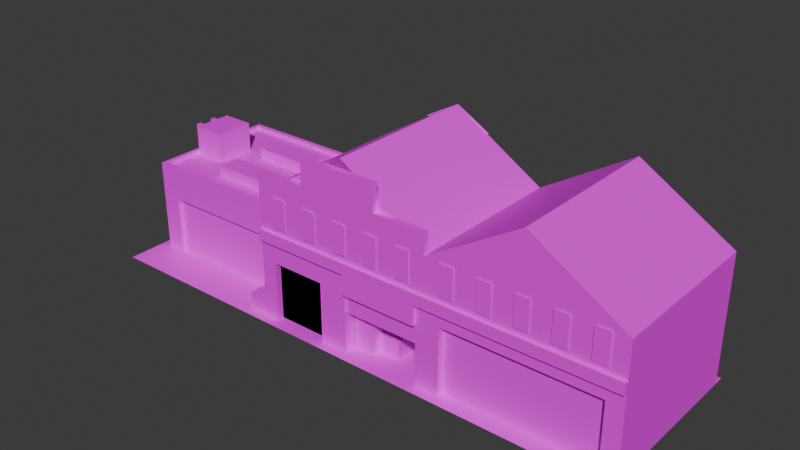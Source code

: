 # Source: CCity_FFactoryAlt_Slopey.blend  (saved by Blender 4.5.88; exported with 4.5.12 LTS)
import bpy
from mathutils import Matrix  # noqa: F401  (used for matrix-valued properties, if any)

bpy.ops.wm.read_factory_settings(use_empty=True)
scene = bpy.context.scene
scene.name = 'Scene'

# ---- collections
col_collection = bpy.data.collections.new('Collection'); scene.collection.children.link(col_collection)

# ---- images (referenced by path relative to the original .blend; pixels are not part of the script)
import os
ASSET_DIR = os.environ.get("B2B_ASSET_DIR", "")  # directory of the original .blend (textures are referenced by path, not embedded)
HERE = os.path.dirname(os.path.abspath(__file__))  # packed textures are extracted next to this script under _unpacked/

def load_image(name, relpath, width, height, colorspace="sRGB"):
    """Load a texture the original file referenced (path relative to the .blend, or extracted next to this script)."""
    p = next((c for c in (os.path.join(HERE, relpath), os.path.join(ASSET_DIR, relpath)) if relpath and os.path.exists(c)), "")
    if p:
        img = bpy.data.images.load(p, check_existing=True)
        img.name = name
    else:  # same state as the original file: an image datablock whose file is absent (Cycles renders it pink)
        img = bpy.data.images.new(name, width, height)
        img.source = "FILE"
        img.filepath = "//" + (relpath or name)
    img.colorspace_settings.name = colorspace
    return img
img_lm_fishfactory_png = load_image('LM_FishFactory.png', 'LM_FishFactory.png', 1024, 1024, 'sRGB')
img_roads_grounds_png = load_image('Roads_Grounds.png', 'Roads_Grounds.png', 1024, 1024, 'sRGB')
img_file24 = load_image('file24', 'LM_FishFactory.png', 1024, 1024, 'sRGB')

# ---- materials (node trees are filled in below, after node groups)
mat_fishfactory = bpy.data.materials.new('FishFactory')
mat_fishfactory.diffuse_color = (1.0, 1.0, 1.0, 1.0)
mat_fishfactory.roughness = 0.5528
mat_roadsground = bpy.data.materials.new('RoadsGround')
mat_roadsground.diffuse_color = (1.0, 1.0, 1.0, 1.0)
mat_roadsground.roughness = 0.5528
mat_fishfactory1glow = bpy.data.materials.new('FishFactory1GLOW')
mat_fishfactory1glow.diffuse_color = (1.0, 1.0, 1.0, 1.0)
mat_fishfactory1glow.roughness = 0.5528

# ---- material node trees
mat_fishfactory.use_nodes = True; mat_fishfactory.node_tree.nodes.clear()
_N = mat_fishfactory.node_tree.nodes; _L = mat_fishfactory.node_tree.links
n0 = _N.new('ShaderNodeBsdfPrincipled'); n0.name = 'Principled BSDF'; n0.location = (-200, 100)
n0.inputs[2].default_value = 0.5528
n0.inputs[27].default_value = (0.0, 0.0, 0.0, 1.0)
n0.inputs[28].default_value = 1.0
n1 = _N.new('ShaderNodeOutputMaterial'); n1.name = 'Material Output'; n1.location = (200, 100)
n2 = _N.new('ShaderNodeNormalMap'); n2.name = 'Normal Map'; n2.location = (-600, -600)
n2.label = 'Normal/Map'
n3 = _N.new('ShaderNodeTexImage'); n3.name = 'Image Texture'; n3.location = (-600, 300)
n3.image = img_lm_fishfactory_png
_L.new(n0.outputs[0], n1.inputs[0])
_L.new(n2.outputs[0], n0.inputs[5])
_L.new(n3.outputs[0], n0.inputs[0])
n1.is_active_output = True
mat_roadsground.use_nodes = True; mat_roadsground.node_tree.nodes.clear()
_N = mat_roadsground.node_tree.nodes; _L = mat_roadsground.node_tree.links
n0 = _N.new('ShaderNodeBsdfPrincipled'); n0.name = 'Principled BSDF'; n0.location = (-200, 100)
n0.inputs[2].default_value = 0.5528
n0.inputs[27].default_value = (0.0, 0.0, 0.0, 1.0)
n0.inputs[28].default_value = 1.0
n1 = _N.new('ShaderNodeOutputMaterial'); n1.name = 'Material Output'; n1.location = (200, 100)
n2 = _N.new('ShaderNodeNormalMap'); n2.name = 'Normal Map'; n2.location = (-600, -600)
n2.label = 'Normal/Map'
n3 = _N.new('ShaderNodeTexImage'); n3.name = 'Image Texture'; n3.location = (-600, 300)
n3.image = img_roads_grounds_png
_L.new(n0.outputs[0], n1.inputs[0])
_L.new(n2.outputs[0], n0.inputs[5])
_L.new(n3.outputs[0], n0.inputs[0])
n1.is_active_output = True
mat_fishfactory1glow.use_nodes = True; mat_fishfactory1glow.node_tree.nodes.clear()
_N = mat_fishfactory1glow.node_tree.nodes; _L = mat_fishfactory1glow.node_tree.links
n0 = _N.new('ShaderNodeBsdfPrincipled'); n0.name = 'Principled BSDF'; n0.location = (-200, 100)
n0.inputs[2].default_value = 0.5528
n0.inputs[27].default_value = (0.0, 0.0, 0.0, 1.0)
n0.inputs[28].default_value = 1.0
n1 = _N.new('ShaderNodeOutputMaterial'); n1.name = 'Material Output'; n1.location = (200, 100)
n2 = _N.new('ShaderNodeNormalMap'); n2.name = 'Normal Map'; n2.location = (-600, -600)
n2.label = 'Normal/Map'
n3 = _N.new('ShaderNodeTexImage'); n3.name = 'Image Texture'; n3.location = (-600, 300)
n3.image = img_file24
_L.new(n0.outputs[0], n1.inputs[0])
_L.new(n2.outputs[0], n0.inputs[5])
_L.new(n3.outputs[0], n0.inputs[0])
n1.is_active_output = True

# ---- world
world_world = bpy.data.worlds.new('World'); scene.world = world_world
world_world.use_nodes = True; world_world.node_tree.nodes.clear()
_N = world_world.node_tree.nodes; _L = world_world.node_tree.links
n0 = _N.new('ShaderNodeOutputWorld'); n0.name = 'World Output'; n0.location = (200, 100)
n1 = _N.new('ShaderNodeBackground'); n1.name = 'Background'; n1.location = (-200, 100)
n1.inputs[0].default_value = (0.05088, 0.05088, 0.05088, 1.0)
_L.new(n1.outputs[0], n0.inputs[0])
n0.is_active_output = True
world_world.color = (0.05088, 0.05088, 0.05088)
world_world.sun_shadow_jitter_overblur = 0.0

# ---- meshes
me_mesh_1017 = bpy.data.meshes.new('Mesh.1017')
me_mesh_1017.from_pydata([(1561.0, 1776.0, 800.0), (780.4, 0.0, -900.0), (780.4, 0.0, 900.0), (2341.0, 0.0, 900.0), (2341.0, 0.0, -900.0), (-780.4, 0.0, -900.0), (-780.4, 0.0, 900.0), (780.4, 0.0, 900.0), (780.4, 0.0, -900.0), (-2341.0, 0.0, -900.0), (-2341.0, 0.0, 900.0), (-780.4, 0.0, 900.0), (-780.4, 0.0, -900.0), (-2254.0, 6.294e-05, 500.0), (-780.4, 6.294e-05, 500.0), (-2254.0, 830.0, 500.0), (-780.4, 830.0, 500.0), (-2254.0, 830.0, -800.0), (-780.4, 830.0, -800.0), (-2254.0, 6.294e-05, -800.0), (-780.4, 6.294e-05, -800.0), (-2082.0, 6.294e-05, 500.0), (-952.3, 6.294e-05, 500.0), (-952.3, 580.0, 500.0), (-2082.0, 580.0, 500.0), (-2082.0, 6.294e-05, 460.0), (-952.3, 6.294e-05, 460.0), (-952.3, 580.0, 460.0), (-2082.0, 580.0, 460.0), (-2254.0, 915.5, 500.0), (-780.4, 915.5, 500.0), (-780.4, 915.5, -800.0), (-2254.0, 915.5, -800.0), (-2218.0, 915.5, 453.1), (-817.2, 915.5, 453.1), (-817.2, 915.5, -753.1), (-2218.0, 915.5, -753.1), (-2218.0, 877.1, 453.1), (-817.2, 877.1, 453.1), (-817.2, 877.1, -753.1), (-2218.0, 877.1, -753.1), (2341.0, 6.294e-05, 800.0), (2341.0, 1230.0, 800.0), (780.4, 1230.0, -800.0), (2341.0, 1230.0, -800.0), (780.4, 6.294e-05, -800.0), (2341.0, 6.294e-05, -800.0), (918.3, 6.294e-05, 800.0), (2203.0, 6.294e-05, 800.0), (2203.0, 654.9, 800.0), (918.3, 654.9, 800.0), (918.3, 6.294e-05, 737.5), (2203.0, 6.294e-05, 737.5), (2203.0, 654.9, 737.5), (918.3, 654.9, 737.5), (780.4, 774.4, -800.0), (2341.0, 774.4, -800.0), (2341.0, 774.4, 800.0), (-780.4, 6.294e-05, 800.0), (-780.4, 1230.0, 800.0), (-780.4, 1230.0, -800.0), (780.4, 1230.0, -800.0), (-780.4, 6.294e-05, -800.0), (780.4, 6.294e-05, -800.0), (55.44, 6.294e-05, 800.0), (711.7, 6.294e-05, 800.0), (711.7, 580.0, 800.0), (55.44, 580.0, 800.0), (55.44, 6.294e-05, 57.64), (711.7, 6.294e-05, 57.64), (711.7, 580.0, 57.64), (55.44, 580.0, 57.64), (-780.4, 774.4, 800.0), (-780.4, 774.4, -800.0), (780.4, 774.4, -800.0), (-2218.0, 877.1, 59.6), (-1940.0, 877.1, 59.6), (-2218.0, 1164.0, 59.6), (-1940.0, 1164.0, 59.6), (-2218.0, 1164.0, -333.4), (-1940.0, 1164.0, -333.4), (-2218.0, 877.1, -333.4), (-1940.0, 877.1, -333.4), (-2295.0, -0.0001202, -12.23), (-2216.0, -0.0001202, -12.23), (-2295.0, 1148.0, -12.23), (-2216.0, 1148.0, -12.23), (-2295.0, 1148.0, -61.43), (-2216.0, 1148.0, -61.43), (-2295.0, -0.0001202, -61.43), (-2216.0, -0.0001202, -61.43), (-1733.0, 877.1, 282.1), (-1199.0, 877.1, 282.1), (-1733.0, 981.5, 282.1), (-1199.0, 981.5, 282.1), (-1733.0, 981.5, 59.55), (-1199.0, 981.5, 59.55), (-1733.0, 877.1, 59.55), (-1199.0, 877.1, 59.55), (-780.4, 1230.0, -800.0), (-780.4, 1230.0, 746.2), (780.4, 1230.0, 746.2), (780.4, 1230.0, -800.0), (263.5, 1430.0, 746.2), (0.0, 1230.0, -800.0), (780.4, 1230.0, 746.2), (-780.4, 1230.0, 746.2), (-780.4, 1230.0, 800.0), (780.4, 1230.0, 800.0), (780.4, 1432.0, 746.2), (-780.4, 1432.0, 746.2), (-780.4, 1432.0, 800.0), (780.4, 1432.0, 800.0), (338.9, 1432.0, 746.2), (-338.9, 1432.0, 746.2), (-338.9, 1432.0, 800.0), (338.9, 1432.0, 800.0), (338.9, 1688.0, 746.2), (-338.9, 1688.0, 746.2), (-338.9, 1688.0, 800.0), (338.9, 1688.0, 800.0), (-2295.0, -0.0001202, -192.3), (-2216.0, -0.0001202, -192.3), (-2295.0, 1148.0, -192.3), (-2216.0, 1148.0, -192.3), (-2295.0, 1148.0, -241.5), (-2216.0, 1148.0, -241.5), (-2295.0, -0.0001202, -241.5), (-2216.0, -0.0001202, -241.5), (-2131.0, 1049.0, 62.08), (-2026.0, 1049.0, 62.08), (-2131.0, 1105.0, 62.08), (-2026.0, 1105.0, 62.08), (-2131.0, 1049.0, -336.0), (-2026.0, 1049.0, -336.0), (-2131.0, 1105.0, -336.0), (-2026.0, 1105.0, -336.0), (-947.2, -1.335e-05, 800.0), (-780.4, -1.335e-05, 800.0), (-947.2, 163.1, 800.0), (-780.4, 216.6, 800.0), (-947.2, 163.1, 533.6), (-780.4, 216.6, 533.6), (-947.2, -1.335e-05, 533.6), (-780.4, -1.335e-05, 533.6), (-1733.0, 877.1, -255.6), (-1199.0, 877.1, -255.6), (-1733.0, 981.5, -255.6), (-1199.0, 981.5, -255.6), (-1733.0, 981.5, -478.2), (-1199.0, 981.5, -478.2), (-1733.0, 877.1, -478.2), (-1199.0, 877.1, -478.2), (-0.0002441, 1776.0, -800.0), (-0.0002441, 1776.0, 746.2), (-303.9, 1580.0, 746.2), (303.9, 1580.0, 746.2), (0.0, 1776.0, 746.2), (303.9, 1580.0, -800.0), (-303.9, 1580.0, -800.0), (0.0, 1776.0, -800.0), (1561.0, 1776.0, 800.0), (1561.0, 1776.0, -800.0), (780.4, 1230.0, -800.0), (780.4, 1230.0, 800.0), (2341.0, 1230.0, 800.0), (2341.0, 1230.0, -800.0), (1297.0, 1430.0, -800.0), (1297.0, 1430.0, 800.0), (1824.0, 1430.0, 800.0), (1824.0, 1430.0, -800.0), (780.4, 884.2, 800.0), (2341.0, 884.2, 800.0), (59.77, 1.717e-05, 681.8), (241.0, 1.717e-05, 681.8), (59.77, 366.7, 681.8), (241.0, 366.7, 681.8), (59.77, 366.7, 474.7), (241.0, 366.7, 474.7), (241.0, 1.717e-05, 474.7), (241.0, -1.907e-06, 600.0), (422.2, -1.907e-06, 600.0), (241.0, 182.5, 600.0), (422.2, 182.5, 600.0), (241.0, 182.5, 392.9), (422.2, 182.5, 392.9), (422.2, -1.907e-06, 392.9), (-650.3, 580.0, 737.5), (-650.3, 1.907e-06, 737.5), (-184.3, 1.907e-06, 737.5), (-184.3, 580.0, 737.5), (-650.3, 580.0, 800.0), (-650.3, 1.907e-06, 800.0), (-184.3, 1.907e-06, 800.0), (-184.3, 580.0, 800.0), (780.4, 1432.0, 800.0), (338.9, 1432.0, 800.0), (338.9, 1688.0, 800.0), (-338.9, 1688.0, 800.0), (-338.9, 1432.0, 800.0), (-780.4, 1432.0, 800.0), (-780.4, 1230.0, 800.0), (780.4, 1230.0, 800.0), (-780.4, 884.2, 800.0), (780.4, 884.2, 800.0), (56.09, 774.4, 830.2), (54.8, 774.4, 800.0), (711.7, 774.4, 800.0), (711.7, 774.4, 830.2), (56.09, 580.0, 830.2), (54.8, 580.0, 800.0), (711.7, 580.0, 800.0), (711.7, 580.0, 830.2), (-780.4, 774.4, 800.0), (-780.4, 884.2, 800.0), (780.4, 884.2, 800.0), (780.4, 774.4, 830.2), (-780.4, 774.4, 830.2), (780.4, 884.2, 830.2), (-780.4, 884.2, 830.2), (54.4, 774.4, 830.2), (55.19, 884.2, 830.2), (712.3, 774.4, 830.2), (711.2, 884.2, 830.2), (2341.0, 774.4, 800.0), (2341.0, 884.2, 800.0), (2341.0, 884.2, 830.2), (2341.0, 774.4, 830.2), (-780.4, 1.907e-06, 800.0), (-650.3, 1.907e-06, 800.0), (-650.3, 580.0, 800.0), (-184.3, 580.0, 800.0), (-184.3, 1.907e-06, 800.0), (55.44, 1.907e-06, 800.0), (55.44, 580.0, 800.0), (-780.4, 774.4, 800.0), (54.8, 774.4, 800.0), (711.7, 774.4, 800.0), (711.7, 1.907e-06, 800.0), (780.4, 1.907e-06, 800.0), (780.4, 774.4, 800.0), (56.09, 580.0, 781.8), (711.7, 580.0, 781.8), (56.09, 393.4, 781.8), (711.7, 393.4, 781.8), (780.4, 1.907e-06, 800.0), (918.3, 1.907e-06, 800.0), (918.3, 654.9, 800.0), (2203.0, 654.9, 800.0), (2203.0, 1.907e-06, 800.0), (2341.0, 1.907e-06, 800.0), (2341.0, 774.4, 800.0), (780.4, 774.4, 800.0), (-640.4, 941.0, 812.2), (-519.8, 941.0, 812.2), (-640.4, 1231.0, 812.2), (-519.8, 1231.0, 812.2), (-337.0, 941.0, 812.2), (-216.4, 941.0, 812.2), (-337.0, 1231.0, 812.2), (-216.4, 1231.0, 812.2), (-42.33, 941.0, 812.2), (78.3, 941.0, 812.2), (-42.33, 1231.0, 812.2), (78.3, 1231.0, 812.2), (246.1, 941.0, 812.2), (366.7, 941.0, 812.2), (246.1, 1231.0, 812.2), (366.7, 1231.0, 812.2), (535.1, 941.0, 812.2), (655.7, 941.0, 812.2), (535.1, 1231.0, 812.2), (655.7, 1231.0, 812.2), (914.4, 941.0, 812.2), (1035.0, 941.0, 812.2), (914.4, 1231.0, 812.2), (1035.0, 1231.0, 812.2), (1218.0, 941.0, 812.2), (1338.0, 941.0, 812.2), (1218.0, 1231.0, 812.2), (1338.0, 1231.0, 812.2), (1513.0, 941.0, 812.2), (1633.0, 941.0, 812.2), (1513.0, 1231.0, 812.2), (1633.0, 1231.0, 812.2), (1801.0, 941.0, 812.2), (1922.0, 941.0, 812.2), (1801.0, 1231.0, 812.2), (1922.0, 1231.0, 812.2), (2090.0, 941.0, 812.2), (2211.0, 941.0, 812.2), (2090.0, 1231.0, 812.2), (2211.0, 1231.0, 812.2), (-788.0, -2.861e-05, 630.8), (-788.0, 915.5, 630.8), (-788.0, 915.5, 500.0), (-788.0, -2.861e-05, 500.0), (-788.0, 994.1, 630.8), (-788.0, 994.1, 500.0), (-788.0, 1084.0, 540.2), (-788.0, 1084.0, 391.2), (-788.0, 1230.0, 540.2), (-788.0, 1230.0, 391.2)], [(101, 103), (102, 104), (163, 164)], [(1, 2, 3, 4), (5, 6, 7, 8), (9, 10, 11, 12), (25, 26, 27, 28), (37, 38, 39, 40), (17, 18, 20, 19), (19, 13, 15, 17), (14, 16, 23, 22), (16, 15, 24, 23), (15, 13, 21, 24), (22, 23, 27, 26), (23, 24, 28, 27), (24, 21, 25, 28), (15, 16, 30, 29), (18, 17, 32, 31), (17, 15, 29, 32), (29, 30, 34, 33), (30, 31, 35, 34), (31, 32, 36, 35), (32, 29, 33, 36), (33, 34, 38, 37), (34, 35, 39, 38), (35, 36, 40, 39), (36, 33, 37, 40), (51, 52, 53, 54), (55, 56, 46, 45), (41, 46, 56, 57), (48, 49, 53, 52), (49, 50, 54, 53), (50, 47, 51, 54), (43, 44, 56, 55), (57, 56, 44, 42), (68, 69, 70, 71), (73, 74, 63, 62), (62, 58, 72, 73), (65, 66, 70, 69), (66, 67, 71, 70), (67, 64, 68, 71), (73, 72, 59, 60), (60, 61, 74, 73), (75, 76, 78, 77), (77, 78, 80, 79), (79, 80, 82, 81), (76, 82, 80, 78), (81, 75, 77, 79), (83, 84, 86, 85), (85, 86, 88, 87), (87, 88, 90, 89), (89, 83, 85, 87), (91, 92, 94, 93), (93, 94, 96, 95), (95, 96, 98, 97), (92, 98, 96, 94), (97, 91, 93, 95), (104, 99, 153), (163, 104, 153), (109, 110, 112), (112, 110, 111), (105, 108, 106), (106, 108, 107), (105, 106, 109), (109, 106, 110), (106, 107, 110), (110, 107, 111), (108, 105, 112), (112, 105, 109), (117, 118, 119, 120), (113, 116, 115, 114), (113, 114, 118, 117), (114, 115, 119, 118), (116, 113, 117, 120), (121, 122, 124, 123), (123, 124, 126, 125), (125, 126, 128, 127), (127, 121, 123, 125), (129, 130, 132, 131), (133, 135, 136, 134), (137, 138, 140, 139), (139, 140, 142, 141), (138, 144, 142, 140), (143, 137, 139, 141), (145, 146, 148, 147), (147, 148, 150, 149), (149, 150, 152, 151), (146, 152, 150, 148), (151, 145, 147, 149), (155, 156, 157), (158, 159, 160), (164, 165, 169, 168), (166, 163, 167, 170), (165, 164, 171, 172), (173, 174, 176, 175), (175, 176, 178, 177), (174, 179, 178, 176), (180, 181, 183, 182), (182, 183, 185, 184), (181, 186, 185, 183), (187, 188, 189, 190), (187, 191, 192, 188), (189, 193, 194, 190), (190, 194, 191, 187), (201, 202, 200), (200, 202, 199), (195, 196, 202), (202, 196, 199), (196, 197, 199), (197, 198, 199), (203, 204, 201), (201, 204, 202), (205, 206, 210, 209), (207, 208, 212, 211), (208, 205, 209, 212), (217, 220, 221, 219), (224, 225, 226, 227), (221, 214, 219), (214, 213, 217, 219), (221, 220, 222, 223), (223, 222, 216, 218), (215, 223, 218), (215, 214, 221, 223), (215, 218, 226, 225), (218, 216, 227, 226), (228, 229, 230, 235), (235, 230, 231, 236), (236, 231, 232, 233, 234), (237, 238, 239, 240), (242, 241, 243, 244), (245, 246, 247, 252), (252, 247, 248, 251), (251, 248, 249, 250), (253, 254, 256, 255), (257, 258, 260, 259), (261, 262, 264, 263), (265, 266, 268, 267), (269, 270, 272, 271), (273, 274, 276, 275), (277, 278, 280, 279), (281, 282, 284, 283), (285, 286, 288, 287), (289, 290, 292, 291), (296, 293, 294, 295), (295, 294, 297, 298), (298, 297, 299, 300), (300, 299, 301, 302), (154, 105, 163, 153), (100, 101, 154), (99, 100, 154, 153), (162, 163, 202, 161), (165, 166, 162, 161), (168, 169, 161), (169, 165, 161), (161, 202, 168), (170, 167, 162), (170, 162, 166), (162, 167, 163)])
me_mesh_1017.polygons.foreach_set('use_smooth', [1, 1, 1, 1, 1, 1, 1, 1, 1, 1, 1, 1, 1, 1, 1, 1, 1, 1, 1, 1, 1, 1, 1, 1, 1, 1, 1, 1, 1, 1, 1, 1, 1, 1, 1, 1, 1, 1, 1, 1, 1, 1, 1, 1, 1, 1, 1, 1, 1, 1, 1, 1, 1, 1, 0, 0, 1, 1, 1, 1, 1, 1, 1, 1, 1, 1, 1, 1, 1, 1, 1, 1, 1, 1, 1, 1, 1, 1, 1, 1, 1, 1, 1, 1, 1, 1, 1, 1, 1, 1, 1, 1, 1, 1, 1, 1, 1, 1, 1, 1, 1, 1, 1, 1, 1, 1, 1, 1, 1, 1, 1, 1, 1, 1, 1, 1, 1, 1, 1, 1, 1, 1, 1, 1, 1, 1, 1, 1, 1, 1, 1, 1, 1, 1, 1, 1, 1, 1, 1, 1, 1, 1, 1, 1, 0, 0, 0, 0, 0, 1, 1, 0, 1, 1, 1])
me_mesh_1017.polygons.foreach_set('material_index', [1, 1, 1, 0, 0, 0, 0, 0, 0, 0, 0, 0, 0, 0, 0, 0, 0, 0, 0, 0, 0, 0, 0, 0, 0, 0, 0, 0, 0, 0, 0, 0, 0, 0, 0, 0, 0, 0, 0, 0, 0, 0, 0, 0, 0, 0, 0, 0, 0, 0, 0, 0, 0, 0, 0, 0, 0, 0, 0, 0, 0, 0, 0, 0, 0, 0, 0, 0, 0, 0, 0, 0, 0, 0, 0, 0, 0, 0, 0, 0, 0, 0, 0, 0, 0, 0, 0, 0, 0, 0, 0, 0, 0, 0, 0, 0, 0, 0, 0, 0, 0, 0, 0, 0, 0, 0, 0, 0, 0, 0, 0, 0, 0, 0, 0, 0, 0, 0, 0, 0, 0, 0, 0, 0, 0, 0, 0, 0, 0, 0, 0, 0, 0, 0, 0, 2, 0, 0, 0, 0, 0, 0, 0, 0, 0, 0, 0, 0, 0, 0, 0, 0, 0, 0, 0])
_k = set([(13, 15), (15, 29), (17, 19), (17, 32), (21, 24), (22, 23), (23, 24), (23, 27), (24, 28), (25, 28), (26, 27), (27, 28), (29, 30), (29, 32), (31, 32), (31, 35), (33, 34), (33, 36), (33, 37), (34, 35), (34, 38), (35, 36), (35, 39), (36, 40), (37, 38), (37, 40), (38, 39), (39, 40), (44, 56), (46, 56), (49, 53), (50, 54), (51, 54), (52, 53), (53, 54), (60, 73), (62, 73), (66, 70), (67, 71), (68, 71), (69, 70), (70, 71), (75, 77), (76, 78), (77, 78), (77, 79), (78, 80), (79, 80), (79, 81), (80, 82), (83, 85), (85, 86), (85, 87), (87, 88), (87, 89), (91, 93), (92, 94), (93, 94), (93, 95), (94, 96), (95, 96), (95, 97), (96, 98), (101, 103), (105, 106), (105, 108), (105, 109), (106, 107), (106, 110), (109, 110), (109, 112), (110, 111), (110, 112), (113, 114), (113, 116), (113, 117), (114, 115), (114, 118), (117, 118), (117, 120), (118, 119), (121, 123), (123, 124), (123, 125), (125, 126), (125, 127), (137, 139), (138, 140), (139, 140), (139, 141), (140, 142), (145, 147), (146, 148), (147, 148), (147, 149), (148, 150), (149, 150), (149, 151), (150, 152), (153, 154), (163, 167), (164, 165), (164, 168), (165, 169), (166, 170), (174, 176), (175, 176), (176, 178), (181, 183), (182, 183), (183, 185), (187, 188), (187, 190), (187, 191), (189, 190), (190, 194), (205, 209), (208, 212), (214, 219), (214, 221), (217, 219), (218, 223), (218, 226), (219, 221), (221, 223), (225, 226), (226, 227)])
me_mesh_1017.attributes.new('sharp_edge', 'BOOLEAN', 'EDGE').data.foreach_set('value', [ (min(e.vertices), max(e.vertices)) in _k for e in me_mesh_1017.edges])
_uv = me_mesh_1017.uv_layers.new(name='map1')
_uv.uv.foreach_set('vector', [0.0, 0.4693, 0.2478, 0.4693, 0.2478, 0.7171, 0.0, 0.7171, 0.0, 0.4693, 0.2478, 0.4693, 0.2478, 0.7171, 0.0, 0.7171, 0.0, 0.4693, 0.2478, 0.4693, 0.2478, 0.7171, 0.0, 0.7171, 0.329, 0.7889, 0.6333, 0.7889, 0.6333, 1.0, 0.329, 1.0, 0.0005562, 0.79, 0.3261, 0.79, 0.3261, 0.9966, 0.0005562, 0.9966, 0.5951, 0.2558, 0.9988, 0.2558, 0.9988, 0.001595, 0.5951, 0.001595, 0.5951, 0.001595, 0.9988, 0.001595, 0.9988, 0.2558, 0.5951, 0.2558, 0.9988, 0.001595, 0.9988, 0.2558, 0.9517, 0.1769, 0.9517, 0.001595, 0.9988, 0.2558, 0.5951, 0.2558, 0.6422, 0.1769, 0.9517, 0.1769, 0.5951, 0.2558, 0.5951, 0.001595, 0.6422, 0.001595, 0.6422, 0.1769, 0.3506, 0.0008163, 0.3506, 0.2159, 0.345, 0.2159, 0.345, 0.0008163, 0.0411, 0.2173, 0.3451, 0.2173, 0.3451, 0.2229, 0.0411, 0.2229, 0.03973, 0.0008163, 0.03973, 0.2159, 0.03418, 0.2159, 0.03418, 0.0008164, 0.5954, 0.2581, 0.996, 0.2581, 0.996, 0.2761, 0.5954, 0.2761, 0.5954, 0.2581, 0.996, 0.2581, 0.996, 0.2761, 0.5954, 0.2761, 0.6144, 0.2581, 0.9771, 0.2581, 0.9771, 0.2761, 0.6144, 0.2761, 0.1794, 0.6178, 0.1794, 0.4256, 0.1877, 0.4256, 0.1877, 0.6178, 0.1794, 0.6178, 0.1794, 0.4256, 0.1877, 0.4256, 0.1877, 0.6178, 0.1794, 0.6178, 0.1794, 0.4256, 0.1877, 0.4256, 0.1877, 0.6178, 0.1794, 0.6178, 0.1794, 0.4256, 0.1877, 0.4256, 0.1877, 0.6178, 0.1791, 0.4231, 0.1791, 0.2582, 0.188, 0.2582, 0.188, 0.4231, 0.1791, 0.4231, 0.1791, 0.2582, 0.188, 0.2582, 0.188, 0.4231, 0.1791, 0.4231, 0.1791, 0.2582, 0.188, 0.2582, 0.188, 0.4231, 0.1791, 0.4231, 0.1791, 0.2582, 0.188, 0.2582, 0.188, 0.4231, 0.03971, -4.02e-05, 0.3458, -4.02e-05, 0.3458, 0.2173, 0.03971, 0.2173, 0.5948, 0.2572, 1.0, 0.2574, 1.0, 0.0, 0.5948, 0.0, 0.5948, 0.0, 1.0, 0.0, 1.0, 0.2574, 0.5948, 0.2572, 0.3461, 0.2173, 0.3461, -4.02e-05, 0.3509, -4.017e-05, 0.3509, 0.2173, 0.3367, 0.2221, 0.04937, 0.2221, 0.04937, 0.2173, 0.3367, 0.2173, 0.03516, 0.2173, 0.03516, -4.02e-05, 0.03993, -4.02e-05, 0.03993, 0.2173, 0.5948, 0.4381, 1.0, 0.4381, 1.0, 0.2574, 0.5948, 0.2572, 0.5948, 0.2572, 1.0, 0.2574, 1.0, 0.3374, 0.5948, 0.3374, 0.4192, 0.0, 0.5919, 0.0, 0.5919, 0.2291, 0.4192, 0.2291, 0.5948, 0.2572, 0.9995, 0.2603, 0.9995, 2.98e-08, 0.5948, 0.0, 0.9555, 0.0, 0.6471, 0.0, 0.6471, 0.2567, 0.9555, 0.2567, 0.5921, 0.0, 0.5921, 0.2294, 0.4193, 0.2294, 0.4193, 0.0, -0.3533, 0.25, -0.6033, 0.25, -0.6033, 0.25, -0.3533, 0.25, 0.5921, 0.2294, 0.5921, 0.0, 0.4193, 5.96e-08, 0.4193, 0.2294, 0.9555, 0.2567, 0.6471, 0.2567, 0.6471, 0.342, 0.9555, 0.342, 0.6444, 0.4381, 0.9484, 0.4381, 0.9499, 0.2603, 0.6444, 0.2572, 0.4889, 0.6612, 0.3752, 0.6612, 0.3752, 0.7875, 0.4889, 0.7875, 0.2894, 0.4953, 0.1906, 0.4953, 0.1906, 0.5903, 0.2894, 0.5903, 0.4889, 0.7875, 0.3752, 0.7875, 0.3752, 0.6612, 0.4889, 0.6612, 0.4889, 0.6612, 0.3752, 0.6612, 0.3752, 0.7875, 0.4889, 0.7875, 0.4889, 0.6612, 0.3752, 0.6612, 0.3752, 0.7875, 0.4889, 0.7875, 0.571, 0.001115, 0.5941, 0.001115, 0.5941, 0.2632, 0.571, 0.2632, 0.571, 0.1203, 0.5806, 0.1203, 0.5806, 0.1339, 0.571, 0.1339, 0.571, 0.001115, 0.5941, 0.001115, 0.5941, 0.2632, 0.571, 0.2632, 0.571, 0.001115, 0.5807, 0.001115, 0.5807, 0.2632, 0.571, 0.2632, 0.0008981, 0.6974, 0.2079, 0.6974, 0.2079, 0.6204, 0.0008981, 0.6204, 0.0008981, 0.6983, 0.2079, 0.6983, 0.2079, 0.7878, 0.0008981, 0.7878, 0.0008981, 0.6204, 0.2079, 0.6204, 0.2079, 0.6974, 0.0008981, 0.6974, 0.2966, 0.7874, 0.2966, 0.6992, 0.211, 0.6992, 0.211, 0.7874, 0.2966, 0.7874, 0.2966, 0.6992, 0.211, 0.6992, 0.211, 0.7874, 0.7966, 0.4385, 0.6445, 0.4385, 0.7966, 0.5091, 0.9487, 0.4385, 0.7966, 0.4385, 0.7966, 0.5091, 0.1797, 0.426, 0.1871, 0.426, 0.1797, 0.6166, 0.1797, 0.6166, 0.1871, 0.426, 0.1871, 0.6166, 0.0, 0.02991, 0.0, 0.0, 1.0, 0.02991, 1.0, 0.02991, 0.0, 0.0, 1.0, 0.0, 0.0, 0.02991, 1.0, 0.02991, 0.0, 0.02991, 0.0, 0.02991, 1.0, 0.02991, 1.0, 0.02991, 0.1797, 0.426, 0.1871, 0.426, 0.1797, 0.6166, 0.1797, 0.6166, 0.1871, 0.426, 0.1871, 0.6166, 0.1797, 0.426, 0.1871, 0.426, 0.1797, 0.6166, 0.1797, 0.6166, 0.1871, 0.426, 0.1871, 0.6166, 0.1797, 0.426, 0.1871, 0.426, 0.1871, 0.6166, 0.1797, 0.6166, 0.0, 0.02991, 0.0, 0.0, 1.0, 0.0, 1.0, 0.02991, 0.0, 0.02991, 1.0, 0.02991, 1.0, 0.02991, 0.0, 0.02991, 0.1797, 0.426, 0.1871, 0.426, 0.1871, 0.6166, 0.1797, 0.6166, 0.1797, 0.426, 0.1871, 0.426, 0.1871, 0.6166, 0.1797, 0.6166, 0.571, 0.001115, 0.5941, 0.001115, 0.5941, 0.2632, 0.571, 0.2632, 0.571, 0.1203, 0.5806, 0.1203, 0.5806, 0.1339, 0.571, 0.1339, 0.571, 0.001115, 0.5941, 0.001115, 0.5941, 0.2632, 0.571, 0.2632, 0.571, 0.001115, 0.5807, 0.001115, 0.5807, 0.2632, 0.571, 0.2632, 0.6551, 0.4901, 0.6158, 0.4901, 0.6158, 0.5063, 0.6551, 0.5063, 0.6551, 0.4901, 0.6551, 0.5063, 0.6158, 0.5063, 0.6158, 0.4901, 0.295, 0.5657, 0.3737, 0.5657, 0.3737, 0.6889, 0.295, 0.6575, 0.4961, 0.49, 0.4961, 0.5308, 0.6099, 0.5308, 0.6099, 0.49, 0.4935, 0.5656, 0.3752, 0.5656, 0.3752, 0.6582, 0.4935, 0.6582, 0.4935, 0.5656, 0.3752, 0.5656, 0.3752, 0.6582, 0.4935, 0.6582, 0.0008981, 0.6974, 0.2079, 0.6974, 0.2079, 0.6204, 0.0008981, 0.6204, 0.0008981, 0.6983, 0.2079, 0.6983, 0.2079, 0.7878, 0.0008981, 0.7878, 0.0008981, 0.6204, 0.2079, 0.6204, 0.2079, 0.6974, 0.0008981, 0.6974, 0.2966, 0.7874, 0.2966, 0.6992, 0.211, 0.6992, 0.211, 0.7874, 0.2966, 0.7874, 0.2966, 0.6992, 0.211, 0.6992, 0.211, 0.7874, 0.308, 0.4947, 0.4878, 0.4947, 0.3979, 0.5598, 0.4878, 0.4947, 0.308, 0.4947, 0.3979, 0.5598, 0.6285, 0.3511, 0.9636, 0.3511, 0.8526, 0.3809, 0.7395, 0.3809, 0.9638, 0.3513, 0.6283, 0.3513, 0.7394, 0.381, 0.8527, 0.381, 0.9637, 0.3511, 0.6292, 0.3511, 0.6292, 0.2784, 0.9637, 0.2784, 0.4875, 0.0007799, 0.4227, 0.0007799, 0.4227, 0.1372, 0.4875, 0.1372, 0.4875, 0.0706, 0.4227, 0.0706, 0.4227, 0.1372, 0.4875, 0.1372, 0.4875, 0.0007799, 0.4227, 0.0007799, 0.4227, 0.1372, 0.4875, 0.1372, 0.4875, 0.07072, 0.4227, 0.07072, 0.4227, 0.1372, 0.4875, 0.1372, 0.4875, 0.0706, 0.4227, 0.0706, 0.4227, 0.1372, 0.4875, 0.1372, 0.4875, 0.07072, 0.4227, 0.07072, 0.4227, 0.1372, 0.4875, 0.1372, 0.5143, 1.0, 0.5143, 0.7897, 0.6333, 0.7897, 0.6333, 1.0, 0.0, 0.0, 0.0, 1.0, 1.0, 1.0, 1.0, 0.0, 0.0, 0.0, 0.0, 1.0, 1.0, 1.0, 1.0, 0.0, 0.0, 0.0, 0.0, 1.0, 1.0, 1.0, 1.0, 0.0, 0.1925, 0.4277, 0.5952, 0.4277, 0.1925, 0.4862, 0.1925, 0.4862, 0.5952, 0.4277, 0.3053, 0.4862, 0.5952, 0.4862, 0.4811, 0.4862, 0.5952, 0.4277, 0.5952, 0.4277, 0.4811, 0.4862, 0.3053, 0.4862, 0.4811, 0.4862, 0.4811, 0.56, 0.3053, 0.4862, 0.4811, 0.56, 0.3053, 0.56, 0.3053, 0.4862, 0.1925, 0.2856, 0.5952, 0.2856, 0.1925, 0.4277, 0.1925, 0.4277, 0.5952, 0.2856, 0.5952, 0.4277, 0.5187, 0.2433, 0.5277, 0.2433, 0.5277, 0.2675, 0.5187, 0.2675, 0.5187, 0.2433, 0.5277, 0.2433, 0.5277, 0.2675, 0.5187, 0.2675, 0.5673, 0.2674, 0.4173, 0.2674, 0.4173, 0.2303, 0.5673, 0.2303, 0.1886, 0.2654, 0.4172, 0.2654, 0.4171, 0.2845, 0.1886, 0.2845, 0.4451, 0.2585, 0.4451, 0.242, 0.4544, 0.242, 0.4544, 0.2585, 0.1882, 0.5282, 0.179, 0.4262, 0.1882, 0.4262, 0.4858, 0.266, 0.4858, 0.2836, 0.4763, 0.2836, 0.4763, 0.266, 0.4172, 0.2845, 0.4172, 0.2655, 0.5674, 0.2655, 0.5673, 0.2845, 0.5674, 0.2845, 0.5673, 0.2654, 0.5908, 0.2654, 0.5908, 0.2845, 0.179, 0.6167, 0.1882, 0.6083, 0.1882, 0.6167, 0.179, 0.6167, 0.179, 0.4262, 0.1882, 0.5282, 0.1882, 0.6083, 0.1795, 0.4306, 0.1873, 0.4306, 0.1873, 0.6117, 0.1795, 0.6117, 0.6005, 0.2755, 0.6005, 0.2568, 0.9964, 0.2568, 0.9964, 0.2755, 0.5978, 0.0004972, 0.6377, 0.0004972, 0.6377, 0.1922, 0.5978, 0.2564, 0.5978, 0.2564, 0.6377, 0.1922, 0.7804, 0.1922, 0.8536, 0.2564, 0.8536, 0.2564, 0.7804, 0.1922, 0.7804, 0.0004972, 0.8538, 0.0004972, 0.8538, 0.1922, 0.9758, 0.2554, 0.9758, 5.96e-08, 1.0, 0.0, 1.0, 0.2554, 0.5673, 0.2298, 0.4173, 0.2298, 0.4173, 0.1542, 0.5673, 0.1542, 0.0006305, -9.76e-06, 0.03465, -9.76e-06, 0.03465, 0.2215, 0.0006305, 0.2535, 0.0006305, 0.2535, 0.03465, 0.2215, 0.3494, 0.2215, 0.3834, 0.2535, 0.3834, 0.2535, 0.3494, 0.2215, 0.3494, -9.76e-06, 0.3834, -9.76e-06, 0.5368, 0.6625, 0.4957, 0.6625, 0.4957, 0.7862, 0.5368, 0.7862, 0.5849, 0.5338, 0.5385, 0.5338, 0.5385, 0.6576, 0.5849, 0.6576, 0.5841, 0.6625, 0.5388, 0.6625, 0.5388, 0.7862, 0.5841, 0.7862, 0.6331, 0.6625, 0.5884, 0.6625, 0.5884, 0.7862, 0.6331, 0.7862, 0.6331, 0.6625, 0.5884, 0.6625, 0.5884, 0.7862, 0.6331, 0.7862, 0.6328, 0.5341, 0.5887, 0.5341, 0.5887, 0.6579, 0.6328, 0.6579, 0.538, 0.6625, 0.4954, 0.6625, 0.4954, 0.7862, 0.538, 0.7862, 0.5388, 0.6625, 0.5841, 0.6625, 0.5841, 0.7862, 0.5388, 0.7862, 0.5847, 0.5338, 0.5388, 0.5338, 0.5388, 0.6576, 0.5847, 0.6576, 0.6331, 0.6625, 0.5878, 0.6625, 0.5878, 0.7862, 0.6331, 0.7862, 0.3827, 0.0, 0.4181, 0.0, 0.4181, 0.2616, 0.3827, 0.2616, 0.2541, 0.5938, 0.2889, 0.5938, 0.2889, 0.6175, 0.2541, 0.6175, 0.2541, 0.6175, 0.2889, 0.6175, 0.247, 0.6538, 0.2112, 0.6538, 0.2112, 0.6538, 0.247, 0.6538, 0.247, 0.6916, 0.2112, 0.6916, 0.9999, 0.6648, 0.9999, 0.8114, 0.6348, 0.8114, 0.6348, 0.6648, 0.6445, 0.4385, 0.9487, 0.4385, 0.7966, 0.5091, 0.6348, 0.5172, 0.9999, 0.5172, 0.9999, 0.6648, 0.6348, 0.6648, 0.9999, 0.6646, 0.9999, 0.5162, 0.6353, 0.5162, 0.6353, 0.6646, 0.6353, 0.8115, 0.9999, 0.8115, 0.9999, 0.6646, 0.6353, 0.6646, 0.7395, 0.3809, 0.8526, 0.3809, 0.796, 0.4325, 0.8526, 0.3809, 0.9636, 0.3511, 0.796, 0.4325, 0.796, 0.4325, 0.6285, 0.3511, 0.7395, 0.3809, 0.8527, 0.381, 0.7394, 0.381, 0.796, 0.4324, 0.8527, 0.381, 0.796, 0.4324, 0.9638, 0.3513, 0.796, 0.4324, 0.7394, 0.381, 0.6283, 0.3513])
me_mesh_1017.materials.append(mat_fishfactory)
me_mesh_1017.materials.append(mat_roadsground)
me_mesh_1017.materials.append(mat_fishfactory1glow)
me_mesh_1017.update()
me_mesh_1017.normals_split_custom_set([tuple(v) for v in zip(*[iter([0.0, 1.0, 0.0, 0.0, 1.0, 0.0, 0.0, 1.0, 0.0, 0.0, 1.0, 0.0, 0.0, 1.0, 0.0, 0.0, 1.0, 0.0, 0.0, 1.0, 0.0, 0.0, 1.0, 0.0, 0.0, 1.0, 0.0, 0.0, 1.0, 0.0, 0.0, 1.0, 0.0, 0.0, 1.0, 0.0, -9.693e-09, 0.0, 1.0, -9.693e-09, 0.0, 1.0, -9.693e-09, 0.0, 1.0, -9.693e-09, 0.0, 1.0, -8.717e-08, 1.0, 0.0, -8.717e-08, 1.0, 0.0, -8.717e-08, 1.0, 0.0, -8.717e-08, 1.0, 0.0, 1.549e-08, 0.0, -1.0, 1.549e-08, 0.0, -1.0, 0.0, 0.0, -1.0, 0.0, 0.0, -1.0, -1.0, 0.0, 0.0, -1.0, 0.0, 0.0, -1.0, 0.0, 0.0, -1.0, 0.0, 0.0, 0.0, 0.0, 1.0, -4.424e-09, 0.0, 1.0, 2.075e-09, 0.0, 1.0, 0.0, 0.0, 1.0, -4.424e-09, 0.0, 1.0, -4.424e-09, 0.0, 1.0, 2.075e-09, 0.0, 1.0, 2.075e-09, 0.0, 1.0, -4.424e-09, 0.0, 1.0, 0.0, 0.0, 1.0, 0.0, 0.0, 1.0, 2.075e-09, 0.0, 1.0, -1.0, 0.0, 0.0, -1.0, 0.0, 0.0, -1.0, 0.0, 0.0, -1.0, 0.0, 0.0, 1.08e-07, -1.0, 0.0, 1.08e-07, -1.0, 0.0, 1.08e-07, -1.0, 0.0, 1.08e-07, -1.0, 0.0, 1.0, 0.0, 0.0, 1.0, 0.0, 0.0, 1.0, 0.0, 0.0, 1.0, 0.0, 0.0, -4.424e-09, 0.0, 1.0, -4.424e-09, 0.0, 1.0, -1.162e-08, 0.0, 1.0, -1.162e-08, 0.0, 1.0, 1.549e-08, 0.0, -1.0, 1.549e-08, 0.0, -1.0, 3.099e-08, 0.0, -1.0, 3.099e-08, 0.0, -1.0, -1.0, 0.0, 0.0, -1.0, 0.0, 0.0, -1.0, 0.0, 0.0, -1.0, 0.0, 0.0, -4.894e-08, 1.0, 1.068e-06, -4.894e-08, 1.0, 1.068e-06, -4.031e-08, 1.0, 8.798e-07, -4.031e-08, 1.0, 8.798e-07, -4.894e-08, 1.0, 1.068e-06, 0.0, 1.0, 0.0, 0.0, 1.0, 0.0, -4.031e-08, 1.0, 8.798e-07, -8.494e-08, 1.0, -1.854e-06, -4.894e-08, 1.0, -1.068e-06, -4.031e-08, 1.0, -8.798e-07, -8.494e-08, 1.0, -1.854e-06, -4.894e-08, 1.0, -1.068e-06, -4.894e-08, 1.0, 1.068e-06, -4.031e-08, 1.0, 8.798e-07, -4.031e-08, 1.0, -8.798e-07, 1.153e-08, 0.0, -1.0, 1.153e-08, 0.0, -1.0, 1.153e-08, 0.0, -1.0, 1.153e-08, 0.0, -1.0, -1.0, 0.0, 0.0, -1.0, 0.0, 0.0, -1.0, 0.0, 0.0, -1.0, 0.0, 0.0, 2.45e-09, 0.0, 1.0, 2.45e-09, 0.0, 1.0, 2.45e-09, 0.0, 1.0, 2.45e-09, 0.0, 1.0, 1.0, 0.0, 0.0, 1.0, 0.0, 0.0, 1.0, 0.0, 0.0, 1.0, 0.0, 0.0, 0.0, 0.0, 1.0, 0.0, 0.0, 1.0, 0.0, 0.0, 1.0, 0.0, 0.0, 1.0, 0.0, 0.0, -1.0, 0.0, 0.0, -1.0, 0.0, 0.0, -1.0, 0.0, 0.0, -1.0, 1.0, 0.0, 0.0, 1.0, 0.0, 0.0, 1.0, 0.0, 0.0, 1.0, 0.0, 0.0, -1.0, 0.0, 0.0, -1.0, 0.0, 0.0, -1.0, 0.0, 0.0, -1.0, 0.0, 0.0, 0.0, -1.0, 0.0, 0.0, -1.0, 0.0, 0.0, -1.0, 0.0, 0.0, -1.0, 0.0, 1.0, 0.0, 0.0, 1.0, 0.0, 0.0, 1.0, 0.0, 0.0, 1.0, 0.0, 0.0, 0.0, 0.0, -1.0, 0.0, 0.0, -1.0, 0.0, 0.0, -1.0, 0.0, 0.0, -1.0, 1.0, 0.0, 0.0, 1.0, 0.0, 0.0, 1.0, 0.0, 0.0, 1.0, 0.0, 0.0, 0.0, 0.0, 1.0, 0.0, 0.0, 1.0, 0.0, 0.0, 1.0, 0.0, 0.0, 1.0, 0.0, 0.0, -1.0, 0.0, 0.0, -1.0, 0.0, 0.0, -1.0, 0.0, 0.0, -1.0, -1.0, 0.0, 0.0, -1.0, 0.0, 0.0, -1.0, 0.0, 0.0, -1.0, 0.0, 0.0, -1.0, 0.0, 0.0, -1.0, 0.0, 0.0, -1.0, 0.0, 0.0, -1.0, 0.0, 0.0, 0.0, -1.0, 0.0, 0.0, -1.0, 0.0, 0.0, -1.0, 0.0, 0.0, -1.0, 0.0, 1.0, 0.0, 0.0, 1.0, 0.0, 0.0, 1.0, 0.0, 0.0, 1.0, 0.0, 0.0, -1.0, 0.0, 0.0, -1.0, 0.0, 0.0, -1.0, 0.0, 0.0, -1.0, 0.0, 0.0, 0.0, 0.0, -1.0, 0.0, 0.0, -1.0, 0.0, 0.0, -1.0, 0.0, 0.0, -1.0, 0.0, 0.0, 1.0, 0.0, 0.0, 1.0, 0.0, 0.0, 1.0, 0.0, 0.0, 1.0, 0.0, 1.0, 0.0, 0.0, 1.0, 0.0, 0.0, 1.0, 0.0, 0.0, 1.0, 0.0, 0.0, 0.0, -1.0, 0.0, 0.0, -1.0, 0.0, 0.0, -1.0, 0.0, 0.0, -1.0, 1.0, 0.0, 0.0, 1.0, 0.0, 0.0, 1.0, 0.0, 0.0, 1.0, 0.0, 0.0, -1.0, 0.0, 0.0, -1.0, 0.0, 0.0, -1.0, 0.0, 0.0, -1.0, 0.0, 0.0, 0.0, 0.0, 1.0, 0.0, 0.0, 1.0, 0.0, 0.0, 1.0, 0.0, 0.0, 1.0, 0.0, 1.0, 0.0, 0.0, 1.0, 0.0, 0.0, 1.0, 0.0, 0.0, 1.0, 0.0, 0.0, 0.0, -1.0, 0.0, 0.0, -1.0, 0.0, 0.0, -1.0, 0.0, 0.0, -1.0, -1.0, 0.0, 0.0, -1.0, 0.0, 0.0, -1.0, 0.0, 0.0, -1.0, 0.0, 0.0, 0.0, 0.0, 1.0, 0.0, 0.0, 1.0, 0.0, 0.0, 1.0, 0.0, 0.0, 1.0, 0.0, 1.0, 0.0, 0.0, 1.0, 0.0, 0.0, 1.0, 0.0, 0.0, 1.0, 0.0, 0.0, 0.0, -1.0, 0.0, 0.0, -1.0, 0.0, 0.0, -1.0, 0.0, 0.0, -1.0, 1.0, 0.0, 0.0, 1.0, 0.0, 0.0, 1.0, 0.0, 0.0, 1.0, 0.0, 0.0, -1.0, 0.0, 0.0, -1.0, 0.0, 0.0, -1.0, 0.0, 0.0, -1.0, 0.0, 0.0, 0.0, 0.0, -1.0, 0.0, 0.0, -1.0, 0.0, 0.0, -1.0, 0.0, 0.0, -1.0, 0.0, 0.0, -1.0, 0.0, 0.0, -1.0, 0.0, 1.0, 0.0, 0.0, 1.0, 0.0, 0.0, 1.0, 0.0, 0.0, 1.0, 0.0, 0.0, 1.0, 0.0, 0.0, 1.0, 0.0, 0.0, -1.0, 0.0, 0.0, -1.0, 0.0, 0.0, -1.0, 0.0, 0.0, -1.0, 0.0, 0.0, -1.0, 0.0, 0.0, -1.0, 0.0, 0.0, 0.0, -1.0, 0.0, 0.0, -1.0, 0.0, 0.0, -1.0, 0.0, 0.0, -1.0, 0.0, 0.0, -1.0, 0.0, 0.0, -1.0, -1.0, 0.0, 0.0, -1.0, 0.0, 0.0, -1.0, 0.0, 0.0, -1.0, 0.0, 0.0, -1.0, 0.0, 0.0, -1.0, 0.0, 0.0, 1.0, 0.0, 0.0, 1.0, 0.0, 0.0, 1.0, 0.0, 0.0, 1.0, 0.0, 0.0, 1.0, 0.0, 0.0, 1.0, 0.0, 0.0, 0.0, 1.0, 0.0, 0.0, 1.0, 0.0, 0.0, 1.0, 0.0, 0.0, 1.0, 0.0, 0.0, -1.0, 0.0, 0.0, -1.0, 0.0, 0.0, -1.0, 0.0, 0.0, -1.0, 0.0, 0.0, 0.0, -1.0, 0.0, 0.0, -1.0, 0.0, 0.0, -1.0, 0.0, 0.0, -1.0, -1.0, 0.0, 0.0, -1.0, 0.0, 0.0, -1.0, 0.0, 0.0, -1.0, 0.0, 0.0, 1.0, 0.0, 0.0, 1.0, 0.0, 0.0, 1.0, 0.0, 0.0, 1.0, 0.0, 0.0, 0.0, 0.0, 1.0, 0.0, 0.0, 1.0, 0.0, 0.0, 1.0, 0.0, 0.0, 1.0, 0.0, 1.0, 0.0, 0.0, 1.0, 0.0, 0.0, 1.0, 0.0, 0.0, 1.0, 0.0, 0.0, 0.0, -1.0, 0.0, 0.0, -1.0, 0.0, 0.0, -1.0, 0.0, 0.0, -1.0, -1.0, 0.0, 0.0, -1.0, 0.0, 0.0, -1.0, 0.0, 0.0, -1.0, 0.0, 0.0, 0.0, 0.0, 1.0, 0.0, 0.0, 1.0, 0.0, 0.0, 1.0, 0.0, 0.0, 1.0, 0.0, 0.0, -1.0, 0.0, 0.0, -1.0, 0.0, 0.0, -1.0, 0.0, 0.0, -1.0, 0.0, 0.0, 1.0, 0.0, 0.0, 1.0, 0.0, 0.0, 1.0, 0.0, 0.0, 1.0, -0.305, 0.9524, 0.0, -0.305, 0.9524, 0.0, -0.305, 0.9524, 0.0, -0.305, 0.9524, 0.0, 1.0, 0.0, 0.0, 1.0, 0.0, 0.0, 1.0, 0.0, 0.0, 1.0, 0.0, 0.0, -1.0, 0.0, 0.0, -1.0, 0.0, 0.0, -1.0, 0.0, 0.0, -1.0, 0.0, 0.0, 0.0, 0.0, 1.0, 0.0, 0.0, 1.0, 0.0, 0.0, 1.0, 0.0, 0.0, 1.0, 0.0, 1.0, 0.0, 0.0, 1.0, 0.0, 0.0, 1.0, 0.0, 0.0, 1.0, 0.0, 0.0, 0.0, -1.0, 0.0, 0.0, -1.0, 0.0, 0.0, -1.0, 0.0, 0.0, -1.0, 1.0, 0.0, 0.0, 1.0, 0.0, 0.0, 1.0, 0.0, 0.0, 1.0, 0.0, 0.0, -1.0, 0.0, 0.0, -1.0, 0.0, 0.0, -1.0, 0.0, 0.0, -1.0, 0.0, 0.0, 0.0, 0.0, 1.0, 0.0, 0.0, 1.0, 0.0, 0.0, 1.0, 0.0, 0.0, -1.0, 0.0, 0.0, -1.0, 0.0, 0.0, -1.0, 0.0, 0.0, 1.0, 0.0, 0.0, 1.0, 0.0, 0.0, 1.0, 0.0, 0.0, 1.0, 0.0, 0.0, -1.0, 0.0, 0.0, -1.0, 0.0, 0.0, -1.0, 0.0, 0.0, -1.0, 0.0, 0.0, 1.0, 0.0, 0.0, 1.0, 0.0, 0.0, 1.0, 0.0, 0.0, 1.0, 0.0, 0.0, 1.0, 0.0, 0.0, 1.0, 0.0, 0.0, 1.0, 0.0, 0.0, 1.0, 0.0, 1.0, 0.0, 0.0, 1.0, 0.0, 0.0, 1.0, 0.0, 0.0, 1.0, 0.0, 1.0, 0.0, 0.0, 1.0, 0.0, 0.0, 1.0, 0.0, 0.0, 1.0, 0.0, 0.0, 0.0, 0.0, 1.0, 0.0, 0.0, 1.0, 0.0, 0.0, 1.0, 0.0, 0.0, 1.0, 0.0, 1.0, 0.0, 0.0, 1.0, 0.0, 0.0, 1.0, 0.0, 0.0, 1.0, 0.0, 1.0, 0.0, 0.0, 1.0, 0.0, 0.0, 1.0, 0.0, 0.0, 1.0, 0.0, 0.0, 4.777e-05, -5.697e-13, -1.0, 5.697e-13, 4.777e-05, -1.0, -4.777e-05, 5.697e-13, -1.0, -5.697e-13, -4.777e-05, -1.0, 1.0, 0.0, 0.0, 1.0, 0.0, 0.0, 1.0, 0.0, 0.0, 1.0, 0.0, 0.0, -1.0, 0.0, 0.0, -1.0, 0.0, 0.0, -1.0, 0.0, 0.0, -1.0, 0.0, 0.0, 0.0, -1.0, 0.0, 0.0, -1.0, 0.0, 0.0, -1.0, 0.0, 0.0, -1.0, 0.0, 0.0, 0.0, 1.0, 0.0, 0.0, 1.0, 0.0, 0.0, 1.0, 0.0, 0.0, 1.0, 0.0, 0.0, 1.0, 0.0, 0.0, 1.0, 0.0, 0.0, 1.0, 0.0, 0.0, 1.0, 0.0, 0.0, 1.0, 0.0, 0.0, 1.0, 0.0, 0.0, 1.0, 0.0, 0.0, 1.0, 0.0, 0.0, 1.0, 0.0, 0.0, 1.0, 0.0, 0.0, 1.0, 0.0, 0.0, 1.0, 0.0, 0.0, 1.0, 0.0, 0.0, 1.0, 0.0, 0.0, 1.0, 0.0, 0.0, 1.0, 0.0, 0.0, 1.0, 0.0, 0.0, 1.0, 0.0, 0.0, 1.0, 0.0, 0.0, 1.0, -0.9991, 8.314e-08, 0.04272, -0.9991, 8.314e-08, 0.04272, -0.9991, 8.314e-08, 0.04272, -0.9991, 8.314e-08, 0.04272, 1.0, 0.0, 0.0, 1.0, 0.0, 0.0, 1.0, 0.0, 0.0, 1.0, 0.0, 0.0, 0.0, 1.884e-06, 1.0, 0.0, 1.884e-06, 1.0, 0.0, 1.884e-06, 1.0, 0.0, 1.884e-06, 1.0, 0.0, 0.0, 1.0, 5.387e-08, 0.0, 1.0, 5.436e-08, 0.0, 1.0, 0.0, 0.0, 1.0, 1.0, 0.0, 0.0, 1.0, 0.0, 0.0, 1.0, 0.0, 0.0, 1.0, 0.0, 0.0, 0.0, 1.0, 0.0, 0.0, 1.0, 0.0, 0.0, 1.0, 0.0, -1.0, 0.0, 0.0, -1.0, 0.0, 0.0, -1.0, 0.0, 0.0, -1.0, 0.0, 0.0, 5.436e-08, 0.0, 1.0, 5.387e-08, 0.0, 1.0, -4.673e-07, 0.0, 1.0, -4.605e-07, 0.0, 1.0, -4.605e-07, 0.0, 1.0, -4.673e-07, 0.0, 1.0, -5.18e-07, 0.0, 1.0, -5.18e-07, 0.0, 1.0, 0.0, 1.0, 2.447e-07, 0.0, 1.0, 1.623e-06, 0.0, 1.0, 0.0, 0.0, 1.0, 2.447e-07, 0.0, 1.0, 1.868e-06, 0.0, 1.0, 1.868e-06, 0.0, 1.0, 1.623e-06, 0.0, 1.0, 2.447e-07, 0.0, 1.0, 0.0, 0.0, 1.0, 0.0, 0.0, 1.0, 0.0, -5.18e-07, 0.0, 1.0, -5.18e-07, 0.0, 1.0, 0.0, 0.0, 1.0, 0.0, 0.0, 1.0, 1.774e-07, 0.0, 1.0, 1.774e-07, 0.0, 1.0, 9.607e-08, 0.0, 1.0, 6.661e-08, 0.0, 1.0, 6.661e-08, 0.0, 1.0, 9.607e-08, 0.0, 1.0, 0.0, 0.0, 1.0, 0.0, 0.0, 1.0, 0.0, 0.0, 1.0, 0.0, 0.0, 1.0, 0.0, 0.0, 1.0, 0.0, 0.0, 1.0, 0.0, 0.0, 1.0, 0.0, 0.0, 1.0, 0.0, 0.0, 1.0, 0.0, 0.0, 1.0, 0.0, 0.0, 1.0, 0.0, 1.963e-06, 1.0, 0.0, 1.963e-06, 1.0, 0.0, 1.963e-06, 1.0, 0.0, 1.963e-06, 1.0, 3.17e-07, 0.0, 1.0, 3.17e-07, 0.0, 1.0, 1.537e-07, 0.0, 1.0, 1.729e-07, 0.0, 1.0, 1.729e-07, 0.0, 1.0, 1.537e-07, 0.0, 1.0, -1.537e-07, 0.0, 1.0, -1.729e-07, 0.0, 1.0, -1.729e-07, 0.0, 1.0, -1.537e-07, 0.0, 1.0, -3.17e-07, 0.0, 1.0, -3.17e-07, 0.0, 1.0, 0.0, 0.0, 1.0, 0.0, 0.0, 1.0, 0.0, 0.0, 1.0, 0.0, 0.0, 1.0, 0.0, 0.0, 1.0, 0.0, 0.0, 1.0, 0.0, 0.0, 1.0, 0.0, 0.0, 1.0, 0.0, 0.0, 1.0, 0.0, 0.0, 1.0, 0.0, 0.0, 1.0, 0.0, 0.0, 1.0, 0.0, 0.0, 1.0, 0.0, 0.0, 1.0, 0.0, 0.0, 1.0, 0.0, 0.0, 1.0, 0.0, 0.0, 1.0, 0.0, 0.0, 1.0, 0.0, 0.0, 1.0, 0.0, 0.0, 1.0, 0.0, 0.0, 1.0, 0.0, 0.0, 1.0, 0.0, 0.0, 1.0, 0.0, 0.0, 1.0, 0.0, 0.0, 1.0, 0.0, 0.0, 1.0, 0.0, 0.0, 1.0, 0.0, 0.0, 1.0, 0.0, 0.0, 1.0, 0.0, 0.0, 1.0, 0.0, 0.0, 1.0, 0.0, 0.0, 1.0, 0.0, 0.0, 1.0, 0.0, 0.0, 1.0, 0.0, 0.0, 1.0, 0.0, 0.0, 1.0, 0.0, 0.0, 1.0, 0.0, 0.0, 1.0, 0.0, 0.0, 1.0, 0.0, 0.0, 1.0, -1.0, 0.0, 0.0, -1.0, 0.0, 0.0, -1.0, 0.0, 0.0, -1.0, 0.0, 0.0, -1.0, 0.0, 0.0, -1.0, 0.0, 0.0, -1.0, 0.0, 0.0, -1.0, 0.0, 0.0, -1.0, 0.0, 0.0, -1.0, 0.0, 0.0, -1.0, 0.0, 0.0, -1.0, 0.0, 0.0, -1.0, 0.0, 0.0, -1.0, 0.0, 0.0, -1.0, 0.0, 0.0, -1.0, 0.0, 0.0, 0.5734, 0.8193, 0.0, 0.5734, 0.8193, 0.0, 0.5734, 0.8193, 0.0, 0.5734, 0.8193, 0.0, 0.0, 0.0, 1.0, 0.0, 0.0, 1.0, 0.0, 0.0, 1.0, -0.5734, 0.8193, 0.0, -0.5734, 0.8193, 0.0, -0.5734, 0.8193, 0.0, -0.5734, 0.8193, 0.0, -0.5734, 0.8193, 0.0, -0.5734, 0.8193, 0.0, -0.5734, 0.8193, 0.0, -0.5734, 0.8193, 0.0, 0.5734, 0.8193, 0.0, 0.5734, 0.8193, 0.0, 0.5734, 0.8193, 0.0, 0.5734, 0.8193, 0.0, 0.0, 0.0, 1.0, 0.0, 0.0, 1.0, 0.0, 0.0, 1.0, 0.0, 0.0, 1.0, 0.0, 0.0, 1.0, 0.0, 0.0, 1.0, 0.0, 0.0, 1.0, 0.0, 0.0, 1.0, 0.0, 0.0, 1.0, 0.0, 0.0, -1.0, 0.0, 0.0, -1.0, 0.0, 0.0, -1.0, 0.0, 0.0, -1.0, 0.0, 0.0, -1.0, 0.0, 0.0, -1.0, 0.0, 0.0, -1.0, 0.0, 0.0, -1.0, 0.0, 0.0, -1.0])] * 3)])

# ---- objects
ob_fishfactory_slopey = bpy.data.objects.new('FishFactory_Slopey', me_mesh_1017)
ob_pasted__group3 = bpy.data.objects.new('pasted__group3', None)
ob_ffactory = bpy.data.objects.new('FFactory', None)

# ---- transforms, parenting, visibility, modifiers, constraints
ob_fishfactory_slopey.parent = ob_pasted__group3
ob_fishfactory_slopey.location = (0.0, 0.0, 0.0)
ob_fishfactory_slopey.scale = (1.153, 1.0, 1.0)
ob_fishfactory_slopey.color = (0.8, 0.8, 0.8, 1.0)
ob_pasted__group3.parent = ob_ffactory
ob_pasted__group3.location = (0.0, 5.821e-11, 0.0)
ob_pasted__group3.color = (0.8, 0.8, 0.8, 1.0)
ob_ffactory.location = (0.0, 0.0, 0.0)
ob_ffactory.rotation_euler = (1.571, -0.0, 0.0)
ob_ffactory.scale = (0.01, 0.01, 0.01)
ob_ffactory.color = (0.8, 0.8, 0.8, 1.0)

# ---- collection membership
col_collection.objects.link(ob_fishfactory_slopey)
col_collection.objects.link(ob_pasted__group3)
col_collection.objects.link(ob_ffactory)

# ---- scene / render settings (as saved in the file)
scene.frame_start = 1; scene.frame_end = 250; scene.frame_set(1)
scene.render.engine = 'BLENDER_EEVEE_NEXT'
scene.render.fps = 30
bpy.context.view_layer.update()

# ---- added for rendering (the .blend has no active camera and no usable light): camera, sun
cam_auto = bpy.data.cameras.new('AutoCamera')
cam_auto.lens = 50.0
cam_auto.sensor_width = 36.0
cam_auto.clip_end = 1000.0
ob_auto_camera = bpy.data.objects.new('AutoCamera', cam_auto)
scene.collection.objects.link(ob_auto_camera)
ob_auto_camera.location = (55.1692, -66.2031, 53.0164)
ob_auto_camera.rotation_euler = (1.09748, -7.21219e-08, 0.694738)
scene.camera = ob_auto_camera
light_auto_sun = bpy.data.lights.new('AutoSun', 'SUN')
light_auto_sun.energy = 3.0
light_auto_sun.angle = 0.0523599
ob_auto_sun = bpy.data.objects.new('AutoSun', light_auto_sun)
scene.collection.objects.link(ob_auto_sun)
ob_auto_sun.rotation_euler = (0.872665, 0.174533, 0.523599)
bpy.context.view_layer.update()

